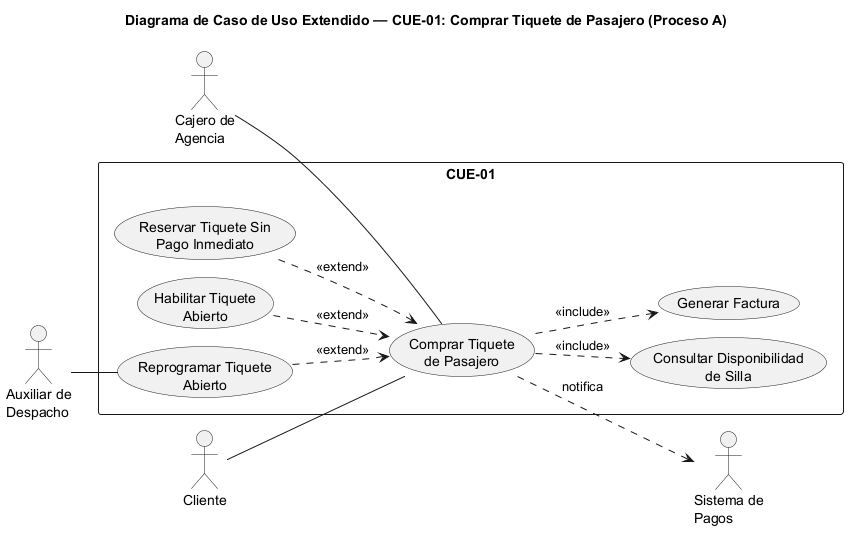

The diagram above was rendered by PlantUML. Its source (embedded in the PNG):
@startuml casos_uso_extendido_cue01
!pragma layout smetana
title Diagrama de Caso de Uso Extendido — CUE-01: Comprar Tiquete de Pasajero (Proceso A)
left to right direction
skinparam packageStyle rectangle

actor "Cajero de\nAgencia" as Cajero
actor Cliente
actor "Sistema de\nPagos" as Pagos
actor "Auxiliar de\nDespacho" as Auxiliar

rectangle "CUE-01" {
  usecase "Comprar Tiquete\nde Pasajero" as Base
  usecase "Consultar Disponibilidad\nde Silla" as Inc1
  usecase "Generar Factura" as Inc2
  usecase "Reservar Tiquete Sin\nPago Inmediato" as Ext1
  usecase "Habilitar Tiquete\nAbierto" as Ext2
  usecase "Reprogramar Tiquete\nAbierto" as Ext3
}

Cajero -- Base
Cliente -- Base
Auxiliar -- Ext3
Base ..> Pagos : notifica

Base ..> Inc1 : <<include>>
Base ..> Inc2 : <<include>>
Ext1 ..> Base : <<extend>>
Ext2 ..> Base : <<extend>>
Ext3 ..> Base : <<extend>>
@enduml